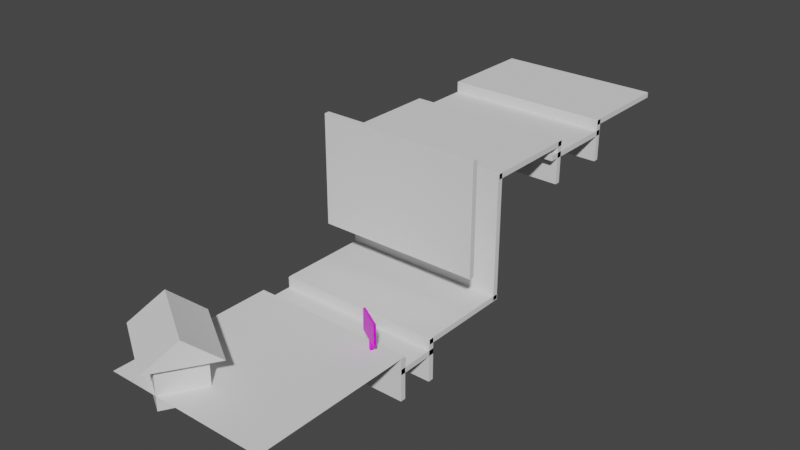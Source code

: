 # Source: Tutorial.blend  (saved by Blender 2.93.21; exported with 4.5.12 LTS)
import bpy
from mathutils import Matrix  # noqa: F401  (used for matrix-valued properties, if any)

bpy.ops.wm.read_factory_settings(use_empty=True)
scene = bpy.context.scene
scene.name = 'Scene'

# ---- collections
col_collection = bpy.data.collections.new('Collection'); scene.collection.children.link(col_collection)

# ---- images (referenced by path relative to the original .blend; pixels are not part of the script)
import os
ASSET_DIR = os.environ.get("B2B_ASSET_DIR", "")  # directory of the original .blend (textures are referenced by path, not embedded)
HERE = os.path.dirname(os.path.abspath(__file__))  # packed textures are extracted next to this script under _unpacked/

def load_image(name, relpath, width, height, colorspace="sRGB"):
    """Load a texture the original file referenced (path relative to the .blend, or extracted next to this script)."""
    p = next((c for c in (os.path.join(HERE, relpath), os.path.join(ASSET_DIR, relpath)) if relpath and os.path.exists(c)), "")
    if p:
        img = bpy.data.images.load(p, check_existing=True)
        img.name = name
    else:  # same state as the original file: an image datablock whose file is absent (Cycles renders it pink)
        img = bpy.data.images.new(name, width, height)
        img.source = "FILE"
        img.filepath = "//" + (relpath or name)
    img.colorspace_settings.name = colorspace
    return img
img_blank_sign = load_image('Blank_Sign', 'Blank_Sign.png', 1024, 1024, 'sRGB')

# ---- materials (node trees are filled in below, after node groups)
mat_sign_texture_beta = bpy.data.materials.new('Sign_Texture_Beta')
mat_sign_texture_beta.alpha_threshold = 0.0
mat_sign_texture_beta.use_transparent_shadow = False
mat_sign_texture_beta.line_color = (0.0, 0.0, 0.0, 1.0)

# ---- material node trees
mat_sign_texture_beta.use_nodes = True; mat_sign_texture_beta.node_tree.nodes.clear()
_N = mat_sign_texture_beta.node_tree.nodes; _L = mat_sign_texture_beta.node_tree.links
n0 = _N.new('ShaderNodeOutputMaterial'); n0.name = 'Material Output'; n0.location = (300, 300)
n1 = _N.new('ShaderNodeBsdfPrincipled'); n1.name = 'Principled BSDF'; n1.location = (10, 300)
n1.distribution = 'GGX'
n1.subsurface_method = 'BURLEY'
n1.inputs[2].default_value = 0.4
n1.inputs[3].default_value = 1.45
n1.inputs[27].default_value = (0.0, 0.0, 0.0, 1.0)
n1.inputs[28].default_value = 1.0
n2 = _N.new('ShaderNodeTexImage'); n2.name = 'Image Texture'; n2.location = (-280, 280)
n2.image = img_blank_sign
_L.new(n1.outputs[0], n0.inputs[0])
_L.new(n2.outputs[0], n1.inputs[0])
n0.is_active_output = True

# ---- world
world_world = bpy.data.worlds.new('World'); scene.world = world_world
world_world.use_nodes = True; world_world.node_tree.nodes.clear()
_N = world_world.node_tree.nodes; _L = world_world.node_tree.links
n0 = _N.new('ShaderNodeOutputWorld'); n0.name = 'World Output'; n0.location = (300, 300)
n1 = _N.new('ShaderNodeBackground'); n1.name = 'Background'; n1.location = (10, 300)
n1.inputs[0].default_value = (0.05088, 0.05088, 0.05088, 1.0)
_L.new(n1.outputs[0], n0.inputs[0])
n0.is_active_output = True
world_world.color = (0.05088, 0.05088, 0.05088)
world_world.use_sun_shadow = False
world_world.sun_shadow_jitter_overblur = 0.0

# ---- meshes
me_plane = bpy.data.meshes.new('Plane')
me_plane.from_pydata([(-1.0, -1.0, 0.0), (1.0, -1.0, 0.0), (-1.0, 1.0, 0.0), (1.0, 1.0, 0.0)], [], [(0, 1, 3, 2)])
_uv = me_plane.uv_layers.new(name='UVMap')
_uv.uv.foreach_set('vector', [0.0, 0.0, 1.0, 0.0, 1.0, 1.0, 0.0, 1.0])
me_plane.use_remesh_fix_poles = True
me_plane.use_remesh_preserve_attributes = False
me_plane.update()
me_cube_001 = bpy.data.meshes.new('Cube.001')
me_cube_001.from_pydata([(-1.0, -1.0, -1.0), (-1.0, -1.0, 1.0), (-1.0, 1.0, -1.0), (-1.0, 1.0, 1.0), (1.0, -1.0, -1.0), (1.0, -1.0, 1.0), (1.0, 1.0, -1.0), (1.0, 1.0, 1.0)], [], [(0, 1, 3, 2), (2, 3, 7, 6), (6, 7, 5, 4), (4, 5, 1, 0), (2, 6, 4, 0), (7, 3, 1, 5)])
_uv = me_cube_001.uv_layers.new(name='UVMap')
_uv.uv.foreach_set('vector', [0.375, 0.0, 0.625, 0.0, 0.625, 0.25, 0.375, 0.25, 0.375, 0.25, 0.625, 0.25, 0.625, 0.5, 0.375, 0.5, 0.375, 0.5, 0.625, 0.5, 0.625, 0.75, 0.375, 0.75, 0.375, 0.75, 0.625, 0.75, 0.625, 1.0, 0.375, 1.0, 0.125, 0.5, 0.375, 0.5, 0.375, 0.75, 0.125, 0.75, 0.625, 0.5, 0.875, 0.5, 0.875, 0.75, 0.625, 0.75])
me_cube_001.use_remesh_fix_poles = True
me_cube_001.use_remesh_preserve_attributes = False
me_cube_001.update()
me_cube_002 = bpy.data.meshes.new('Cube.002')
me_cube_002.from_pydata([(-1.0, -1.0, -1.0), (-1.0, -1.0, 1.0), (-1.0, 1.0, -1.0), (-1.0, 1.0, 1.0), (1.0, -1.0, -1.0), (1.0, -1.0, 1.0), (1.0, 1.0, -1.0), (1.0, 1.0, 1.0)], [], [(0, 1, 3, 2), (2, 3, 7, 6), (6, 7, 5, 4), (4, 5, 1, 0), (2, 6, 4, 0), (7, 3, 1, 5)])
_uv = me_cube_002.uv_layers.new(name='UVMap')
_uv.uv.foreach_set('vector', [0.375, 0.0, 0.625, 0.0, 0.625, 0.25, 0.375, 0.25, 0.375, 0.25, 0.625, 0.25, 0.625, 0.5, 0.375, 0.5, 0.375, 0.5, 0.625, 0.5, 0.625, 0.75, 0.375, 0.75, 0.375, 0.75, 0.625, 0.75, 0.625, 1.0, 0.375, 1.0, 0.125, 0.5, 0.375, 0.5, 0.375, 0.75, 0.125, 0.75, 0.625, 0.5, 0.875, 0.5, 0.875, 0.75, 0.625, 0.75])
me_cube_002.use_remesh_fix_poles = True
me_cube_002.use_remesh_preserve_attributes = False
me_cube_002.update()
me_cube_003 = bpy.data.meshes.new('Cube.003')
me_cube_003.from_pydata([(-1.0, -1.0, -1.0), (-1.0, -1.0, 1.0), (-1.0, 1.0, -1.0), (-1.0, 1.0, 1.0), (1.0, -1.0, -1.0), (1.0, -1.0, 1.0), (1.0, 1.0, -1.0), (1.0, 1.0, 1.0)], [], [(0, 1, 3, 2), (2, 3, 7, 6), (6, 7, 5, 4), (4, 5, 1, 0), (2, 6, 4, 0), (7, 3, 1, 5)])
_uv = me_cube_003.uv_layers.new(name='UVMap')
_uv.uv.foreach_set('vector', [0.375, 0.0, 0.625, 0.0, 0.625, 0.25, 0.375, 0.25, 0.375, 0.25, 0.625, 0.25, 0.625, 0.5, 0.375, 0.5, 0.375, 0.5, 0.625, 0.5, 0.625, 0.75, 0.375, 0.75, 0.375, 0.75, 0.625, 0.75, 0.625, 1.0, 0.375, 1.0, 0.125, 0.5, 0.375, 0.5, 0.375, 0.75, 0.125, 0.75, 0.625, 0.5, 0.875, 0.5, 0.875, 0.75, 0.625, 0.75])
me_cube_003.use_remesh_fix_poles = True
me_cube_003.use_remesh_preserve_attributes = False
me_cube_003.update()
me_cube_004 = bpy.data.meshes.new('Cube.004')
me_cube_004.from_pydata([(-1.0, -1.0, -1.0), (-1.0, -1.0, 1.0), (-1.0, 1.0, -1.0), (-1.0, 1.0, 1.0), (1.0, -1.0, -1.0), (1.0, -1.0, 1.0), (1.0, 1.0, -1.0), (1.0, 1.0, 1.0)], [], [(0, 1, 3, 2), (2, 3, 7, 6), (6, 7, 5, 4), (4, 5, 1, 0), (2, 6, 4, 0), (7, 3, 1, 5)])
_uv = me_cube_004.uv_layers.new(name='UVMap')
_uv.uv.foreach_set('vector', [0.375, 0.0, 0.625, 0.0, 0.625, 0.25, 0.375, 0.25, 0.375, 0.25, 0.625, 0.25, 0.625, 0.5, 0.375, 0.5, 0.375, 0.5, 0.625, 0.5, 0.625, 0.75, 0.375, 0.75, 0.375, 0.75, 0.625, 0.75, 0.625, 1.0, 0.375, 1.0, 0.125, 0.5, 0.375, 0.5, 0.375, 0.75, 0.125, 0.75, 0.625, 0.5, 0.875, 0.5, 0.875, 0.75, 0.625, 0.75])
me_cube_004.use_remesh_fix_poles = True
me_cube_004.use_remesh_preserve_attributes = False
me_cube_004.update()
me_cube_006 = bpy.data.meshes.new('Cube.006')
me_cube_006.from_pydata([(-1.0, -1.0, -1.0), (-1.0, -1.0, 1.0), (-1.0, 1.0, -1.0), (-1.0, 1.0, 1.0), (1.0, -1.0, -1.0), (1.0, -1.0, 1.0), (1.0, 1.0, -1.0), (1.0, 1.0, 1.0)], [], [(0, 1, 3, 2), (2, 3, 7, 6), (6, 7, 5, 4), (4, 5, 1, 0), (2, 6, 4, 0), (7, 3, 1, 5)])
_uv = me_cube_006.uv_layers.new(name='UVMap')
_uv.uv.foreach_set('vector', [0.375, 0.0, 0.625, 0.0, 0.625, 0.25, 0.375, 0.25, 0.375, 0.25, 0.625, 0.25, 0.625, 0.5, 0.375, 0.5, 0.375, 0.5, 0.625, 0.5, 0.625, 0.75, 0.375, 0.75, 0.375, 0.75, 0.625, 0.75, 0.625, 1.0, 0.375, 1.0, 0.125, 0.5, 0.375, 0.5, 0.375, 0.75, 0.125, 0.75, 0.625, 0.5, 0.875, 0.5, 0.875, 0.75, 0.625, 0.75])
me_cube_006.use_remesh_fix_poles = True
me_cube_006.use_remesh_preserve_attributes = False
me_cube_006.update()
me_cube_005 = bpy.data.meshes.new('Cube.005')
me_cube_005.from_pydata([(-1.0, -1.0, -1.0), (-1.0, -1.0, 1.0), (-1.0, 1.0, -1.0), (-1.0, 1.0, 1.0), (1.0, -1.0, -1.0), (1.0, -1.0, 1.0), (1.0, 1.0, -1.0), (1.0, 1.0, 1.0)], [], [(0, 1, 3, 2), (2, 3, 7, 6), (6, 7, 5, 4), (4, 5, 1, 0), (2, 6, 4, 0), (7, 3, 1, 5)])
_uv = me_cube_005.uv_layers.new(name='UVMap')
_uv.uv.foreach_set('vector', [0.375, 0.0, 0.625, 0.0, 0.625, 0.25, 0.375, 0.25, 0.375, 0.25, 0.625, 0.25, 0.625, 0.5, 0.375, 0.5, 0.375, 0.5, 0.625, 0.5, 0.625, 0.75, 0.375, 0.75, 0.375, 0.75, 0.625, 0.75, 0.625, 1.0, 0.375, 1.0, 0.125, 0.5, 0.375, 0.5, 0.375, 0.75, 0.125, 0.75, 0.625, 0.5, 0.875, 0.5, 0.875, 0.75, 0.625, 0.75])
me_cube_005.use_remesh_fix_poles = True
me_cube_005.use_remesh_preserve_attributes = False
me_cube_005.update()
me_cube_007 = bpy.data.meshes.new('Cube.007')
me_cube_007.from_pydata([(-1.0, -1.0, -1.0), (-1.0, -1.0, 1.0), (-1.0, 1.0, -1.0), (-1.0, 1.0, 1.0), (1.0, -1.0, -1.0), (1.0, -1.0, 1.0), (1.0, 1.0, -1.0), (1.0, 1.0, 1.0)], [], [(0, 1, 3, 2), (2, 3, 7, 6), (6, 7, 5, 4), (4, 5, 1, 0), (2, 6, 4, 0), (7, 3, 1, 5)])
_uv = me_cube_007.uv_layers.new(name='UVMap')
_uv.uv.foreach_set('vector', [0.375, 0.0, 0.625, 0.0, 0.625, 0.25, 0.375, 0.25, 0.375, 0.25, 0.625, 0.25, 0.625, 0.5, 0.375, 0.5, 0.375, 0.5, 0.625, 0.5, 0.625, 0.75, 0.375, 0.75, 0.375, 0.75, 0.625, 0.75, 0.625, 1.0, 0.375, 1.0, 0.125, 0.5, 0.375, 0.5, 0.375, 0.75, 0.125, 0.75, 0.625, 0.5, 0.875, 0.5, 0.875, 0.75, 0.625, 0.75])
me_cube_007.use_remesh_fix_poles = True
me_cube_007.use_remesh_preserve_attributes = False
me_cube_007.update()
me_cube_010 = bpy.data.meshes.new('Cube.010')
me_cube_010.from_pydata([(-1.0, -1.0, -1.0), (-1.0, -1.0, 1.0), (-1.0, 1.0, -1.0), (-1.0, 1.0, 1.0), (1.0, -1.0, -1.0), (1.0, -1.0, 1.0), (1.0, 1.0, -1.0), (1.0, 1.0, 1.0)], [], [(0, 1, 3, 2), (2, 3, 7, 6), (6, 7, 5, 4), (4, 5, 1, 0), (2, 6, 4, 0), (7, 3, 1, 5)])
_uv = me_cube_010.uv_layers.new(name='UVMap')
_uv.uv.foreach_set('vector', [0.375, 0.0, 0.625, 0.0, 0.625, 0.25, 0.375, 0.25, 0.375, 0.25, 0.625, 0.25, 0.625, 0.5, 0.375, 0.5, 0.375, 0.5, 0.625, 0.5, 0.625, 0.75, 0.375, 0.75, 0.375, 0.75, 0.625, 0.75, 0.625, 1.0, 0.375, 1.0, 0.125, 0.5, 0.375, 0.5, 0.375, 0.75, 0.125, 0.75, 0.625, 0.5, 0.875, 0.5, 0.875, 0.75, 0.625, 0.75])
me_cube_010.use_remesh_fix_poles = True
me_cube_010.use_remesh_preserve_attributes = False
me_cube_010.update()
me_cube_009 = bpy.data.meshes.new('Cube.009')
me_cube_009.from_pydata([(-1.0, -1.0, -1.0), (-1.0, -1.0, 1.0), (-1.0, 1.0, -1.0), (-1.0, 1.0, 1.0), (1.0, -1.0, -1.0), (1.0, -1.0, 1.0), (1.0, 1.0, -1.0), (1.0, 1.0, 1.0)], [], [(0, 1, 3, 2), (2, 3, 7, 6), (6, 7, 5, 4), (4, 5, 1, 0), (2, 6, 4, 0), (7, 3, 1, 5)])
_uv = me_cube_009.uv_layers.new(name='UVMap')
_uv.uv.foreach_set('vector', [0.375, 0.0, 0.625, 0.0, 0.625, 0.25, 0.375, 0.25, 0.375, 0.25, 0.625, 0.25, 0.625, 0.5, 0.375, 0.5, 0.375, 0.5, 0.625, 0.5, 0.625, 0.75, 0.375, 0.75, 0.375, 0.75, 0.625, 0.75, 0.625, 1.0, 0.375, 1.0, 0.125, 0.5, 0.375, 0.5, 0.375, 0.75, 0.125, 0.75, 0.625, 0.5, 0.875, 0.5, 0.875, 0.75, 0.625, 0.75])
me_cube_009.use_remesh_fix_poles = True
me_cube_009.use_remesh_preserve_attributes = False
me_cube_009.update()
me_cube_008 = bpy.data.meshes.new('Cube.008')
me_cube_008.from_pydata([(-1.0, -1.0, -1.0), (-1.0, -1.0, 1.0), (-1.0, 1.0, -1.0), (-1.0, 1.0, 1.0), (1.0, -1.0, -1.0), (1.0, -1.0, 1.0), (1.0, 1.0, -1.0), (1.0, 1.0, 1.0)], [], [(0, 1, 3, 2), (2, 3, 7, 6), (6, 7, 5, 4), (4, 5, 1, 0), (2, 6, 4, 0), (7, 3, 1, 5)])
_uv = me_cube_008.uv_layers.new(name='UVMap')
_uv.uv.foreach_set('vector', [0.375, 0.0, 0.625, 0.0, 0.625, 0.25, 0.375, 0.25, 0.375, 0.25, 0.625, 0.25, 0.625, 0.5, 0.375, 0.5, 0.375, 0.5, 0.625, 0.5, 0.625, 0.75, 0.375, 0.75, 0.375, 0.75, 0.625, 0.75, 0.625, 1.0, 0.375, 1.0, 0.125, 0.5, 0.375, 0.5, 0.375, 0.75, 0.125, 0.75, 0.625, 0.5, 0.875, 0.5, 0.875, 0.75, 0.625, 0.75])
me_cube_008.use_remesh_fix_poles = True
me_cube_008.use_remesh_preserve_attributes = False
me_cube_008.update()
me_cube_011 = bpy.data.meshes.new('Cube.011')
me_cube_011.from_pydata([(-1.0, -1.0, -1.0), (-1.0, -1.0, 1.0), (-1.0, 1.0, -1.0), (-1.0, 1.0, 1.0), (1.0, -1.0, -1.0), (1.0, -1.0, 1.0), (1.0, 1.0, -1.0), (1.0, 1.0, 1.0)], [], [(0, 1, 3, 2), (2, 3, 7, 6), (6, 7, 5, 4), (4, 5, 1, 0), (2, 6, 4, 0), (7, 3, 1, 5)])
_uv = me_cube_011.uv_layers.new(name='UVMap')
_uv.uv.foreach_set('vector', [0.375, 0.0, 0.625, 0.0, 0.625, 0.25, 0.375, 0.25, 0.375, 0.25, 0.625, 0.25, 0.625, 0.5, 0.375, 0.5, 0.375, 0.5, 0.625, 0.5, 0.625, 0.75, 0.375, 0.75, 0.375, 0.75, 0.625, 0.75, 0.625, 1.0, 0.375, 1.0, 0.125, 0.5, 0.375, 0.5, 0.375, 0.75, 0.125, 0.75, 0.625, 0.5, 0.875, 0.5, 0.875, 0.75, 0.625, 0.75])
me_cube_011.use_remesh_fix_poles = True
me_cube_011.use_remesh_preserve_attributes = False
me_cube_011.update()
me_cube_012 = bpy.data.meshes.new('Cube.012')
me_cube_012.from_pydata([(-1.0, -1.0, -1.0), (-1.0, -1.0, 1.0), (-1.0, 1.0, -1.0), (-1.0, 1.0, 1.0), (1.0, -1.0, -1.0), (1.0, -1.0, 1.0), (1.0, 1.0, -1.0), (1.0, 1.0, 1.0)], [], [(0, 1, 3, 2), (2, 3, 7, 6), (6, 7, 5, 4), (4, 5, 1, 0), (2, 6, 4, 0), (7, 3, 1, 5)])
_uv = me_cube_012.uv_layers.new(name='UVMap')
_uv.uv.foreach_set('vector', [0.375, 0.0, 0.625, 0.0, 0.625, 0.25, 0.375, 0.25, 0.375, 0.25, 0.625, 0.25, 0.625, 0.5, 0.375, 0.5, 0.375, 0.5, 0.625, 0.5, 0.625, 0.75, 0.375, 0.75, 0.375, 0.75, 0.625, 0.75, 0.625, 1.0, 0.375, 1.0, 0.125, 0.5, 0.375, 0.5, 0.375, 0.75, 0.125, 0.75, 0.625, 0.5, 0.875, 0.5, 0.875, 0.75, 0.625, 0.75])
me_cube_012.use_remesh_fix_poles = True
me_cube_012.use_remesh_preserve_attributes = False
me_cube_012.update()
me_cylinder = bpy.data.meshes.new('Cylinder')
me_cylinder.from_pydata([(0.0, 1.0, -1.0), (0.0, 1.0, 1.0), (0.866, -0.5, -1.0), (0.866, -0.5, 1.0), (-0.866, -0.5, -1.0), (-0.866, -0.5, 1.0)], [], [(0, 1, 3, 2), (2, 3, 5, 4), (3, 1, 5), (4, 5, 1, 0), (0, 2, 4)])
_uv = me_cylinder.uv_layers.new(name='UVMap')
_uv.uv.foreach_set('vector', [1.0, 0.5, 1.0, 1.0, 0.6667, 1.0, 0.6667, 0.5, 0.6667, 0.5, 0.6667, 1.0, 0.3333, 1.0, 0.3333, 0.5, 0.4578, 0.13, 0.25, 0.49, 0.04215, 0.13, 0.3333, 0.5, 0.3333, 1.0, -5.96e-08, 1.0, -5.96e-08, 0.5, 0.75, 0.49, 0.9578, 0.13, 0.5422, 0.13])
me_cylinder.use_remesh_fix_poles = True
me_cylinder.use_remesh_preserve_attributes = False
me_cylinder.update()
me_cube_013 = bpy.data.meshes.new('Cube.013')
me_cube_013.from_pydata([(-1.0, -1.0, -1.0), (-1.0, -1.0, 1.0), (-1.0, 1.0, -1.0), (-1.0, 1.0, 1.0), (1.0, -1.0, -1.0), (1.0, -1.0, 1.0), (1.0, 1.0, -1.0), (1.0, 1.0, 1.0), (10.36, -0.2946, 0.5585), (10.36, -0.2946, 1.564), (-9.986, -0.2946, 0.5585), (-9.986, -0.2946, 1.564), (10.36, -1.535, 0.5585), (10.36, -1.535, 1.564), (-9.986, -1.535, 0.5585), (-9.986, -1.535, 1.564)], [], [(0, 1, 3, 2), (2, 3, 7, 6), (6, 7, 5, 4), (4, 5, 1, 0), (2, 6, 4, 0), (7, 3, 1, 5), (8, 10, 11, 9), (10, 14, 15, 11), (14, 12, 13, 15), (12, 8, 9, 13), (10, 8, 12, 14), (15, 13, 9, 11)])
_uv = me_cube_013.uv_layers.new(name='UVMap')
_uv.uv.foreach_set('vector', [0.375, 0.0, 0.625, 0.0, 0.625, 0.25, 0.375, 0.25, 0.375, 0.25, 0.625, 0.25, 0.625, 0.5, 0.375, 0.5, 0.375, 0.5, 0.625, 0.5, 0.625, 0.75, 0.375, 0.75, 0.375, 0.75, 0.625, 0.75, 0.625, 1.0, 0.375, 1.0, 0.125, 0.5, 0.375, 0.5, 0.375, 0.75, 0.125, 0.75, 0.625, 0.5, 0.875, 0.5, 0.875, 0.75, 0.625, 0.75, 0.375, 0.0, 0.375, 0.25, 0.625, 0.25, 0.625, 0.0, 0.375, 0.25, 0.375, 0.5, 0.625, 0.5, 0.625, 0.25, 0.375, 0.5, 0.375, 0.75, 0.625, 0.75, 0.625, 0.5, 0.375, 0.75, 0.375, 1.0, 0.625, 1.0, 0.625, 0.75, 0.125, 0.5, 0.125, 0.75, 0.375, 0.75, 0.375, 0.5, 0.625, 0.5, 0.625, 0.75, 0.875, 0.75, 0.875, 0.5])
me_cube_013.materials.append(mat_sign_texture_beta)
me_cube_013.use_remesh_fix_poles = True
me_cube_013.use_remesh_preserve_attributes = False
me_cube_013.update()

# ---- objects
ob_plane = bpy.data.objects.new('Plane', me_plane)
ob_cube = bpy.data.objects.new('Cube', me_cube_001)
ob_cube_001 = bpy.data.objects.new('Cube.001', me_cube_002)
ob_cube_002 = bpy.data.objects.new('Cube.002', me_cube_003)
ob_cube_003 = bpy.data.objects.new('Cube.003', me_cube_004)
ob_cube_005 = bpy.data.objects.new('Cube.005', me_cube_006)
ob_cube_004 = bpy.data.objects.new('Cube.004', me_cube_005)
ob_cube_006 = bpy.data.objects.new('Cube.006', me_cube_007)
ob_cube_009 = bpy.data.objects.new('Cube.009', me_cube_010)
ob_cube_008 = bpy.data.objects.new('Cube.008', me_cube_009)
ob_cube_007 = bpy.data.objects.new('Cube.007', me_cube_008)
ob_cube_010 = bpy.data.objects.new('Cube.010', me_cube_011)
ob_cube_011 = bpy.data.objects.new('Cube.011', me_cube_012)
ob_cylinder = bpy.data.objects.new('Cylinder', me_cylinder)
ob_cube_012 = bpy.data.objects.new('Cube.012', me_cube_013)

# ---- transforms, parenting, visibility, modifiers, constraints
ob_plane.location = (0.0, 0.0, 0.0)
ob_plane.scale = (3.96, 3.96, 3.96)
ob_cube.location = (0.0, 3.822, -1.023)
ob_cube.scale = (3.938, -0.127, 1.0)
ob_cube_001.location = (0.0, 5.586, -1.023)
ob_cube_001.scale = (3.938, -0.127, 1.0)
ob_cube_002.location = (0.0, 4.713, -0.6553)
ob_cube_002.rotation_euler = (1.571, -0.0, 0.0)
ob_cube_002.scale = (3.938, -0.127, 1.0)
ob_cube_003.location = (0.0, 7.799, -0.1289)
ob_cube_003.rotation_euler = (1.571, -0.0, 0.0)
ob_cube_003.scale = (3.938, -0.127, 2.312)
ob_cube_005.location = (0.0, 8.195, 4.245)
ob_cube_005.scale = (3.938, -0.127, -2.64)
ob_cube_004.location = (0.0, 9.959, 2.731)
ob_cube_004.scale = (3.938, -0.127, 2.952)
ob_cube_006.location = (0.0, 12.21, 5.564)
ob_cube_006.rotation_euler = (1.571, -0.0, 0.0)
ob_cube_006.scale = (3.938, -0.127, 2.312)
ob_cube_009.location = (0.0, 14.39, 4.672)
ob_cube_009.scale = (3.938, -0.127, 1.0)
ob_cube_008.location = (0.0, 17.63, 4.672)
ob_cube_008.scale = (3.938, -0.127, 1.0)
ob_cube_007.location = (0.0, 15.79, 5.04)
ob_cube_007.rotation_euler = (1.571, -0.0, 0.0)
ob_cube_007.scale = (3.938, -0.127, 1.948)
ob_cube_010.location = (0.0, 19.82, 5.564)
ob_cube_010.rotation_euler = (1.571, -0.0, 0.0)
ob_cube_010.scale = (3.938, -0.127, 2.312)
ob_cube_011.location = (-2.273, -2.279, 0.3405)
ob_cube_011.rotation_euler = (0.0, -0.0, -0.5301)
ob_cube_011.scale = (1.612, 1.036, 1.0)
ob_cylinder.location = (-2.196, -2.272, 1.644)
ob_cylinder.rotation_euler = (1.571, -0.0, 1.02)
ob_cylinder.scale = (1.824, 0.8012, 1.898)
ob_cube_012.location = (2.629, 3.46, 0.0)
ob_cube_012.rotation_euler = (0.0, -0.0, -0.538)
ob_cube_012.scale = (0.06474, 0.08283, 1.0)

# ---- collection membership
col_collection.objects.link(ob_plane)
col_collection.objects.link(ob_cube)
col_collection.objects.link(ob_cube_001)
col_collection.objects.link(ob_cube_002)
col_collection.objects.link(ob_cube_003)
col_collection.objects.link(ob_cube_005)
col_collection.objects.link(ob_cube_004)
col_collection.objects.link(ob_cube_006)
col_collection.objects.link(ob_cube_009)
col_collection.objects.link(ob_cube_008)
col_collection.objects.link(ob_cube_007)
col_collection.objects.link(ob_cube_010)
col_collection.objects.link(ob_cube_011)
col_collection.objects.link(ob_cylinder)
col_collection.objects.link(ob_cube_012)

# ---- scene / render settings (as saved in the file)
scene.frame_start = 1; scene.frame_end = 250; scene.frame_set(1)
scene.render.engine = 'BLENDER_EEVEE_NEXT'
scene.cycles.use_denoising = False
scene.cycles.samples = 128
scene.cycles.sampling_pattern = 'TABULATED_SOBOL'
scene.cycles.use_adaptive_sampling = False
scene.cycles.use_light_tree = False
scene.view_settings.view_transform = 'Filmic'
bpy.context.view_layer.update()

# ---- added for rendering (the .blend has no active camera and no usable light): camera, sun
cam_auto = bpy.data.cameras.new('AutoCamera')
cam_auto.lens = 50.0
cam_auto.sensor_width = 36.0
cam_auto.clip_end = 1000.0
ob_auto_camera = bpy.data.objects.new('AutoCamera', cam_auto)
scene.collection.objects.link(ob_auto_camera)
ob_auto_camera.location = (26.9302, -23.961, 24.2468)
ob_auto_camera.rotation_euler = (1.09748, -7.21219e-08, 0.694738)
scene.camera = ob_auto_camera
light_auto_sun = bpy.data.lights.new('AutoSun', 'SUN')
light_auto_sun.energy = 3.0
light_auto_sun.angle = 0.0523599
ob_auto_sun = bpy.data.objects.new('AutoSun', light_auto_sun)
scene.collection.objects.link(ob_auto_sun)
ob_auto_sun.rotation_euler = (0.872665, 0.174533, 0.523599)
bpy.context.view_layer.update()
